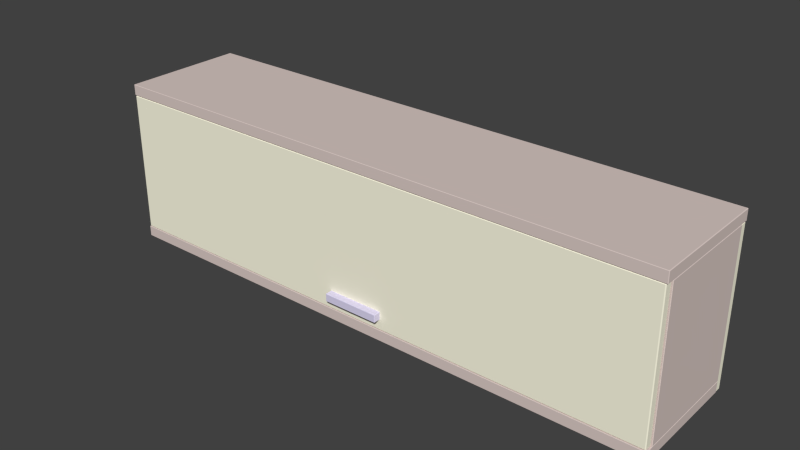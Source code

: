 # Source: ShelfTopLong.blend  (saved by Blender 2.77.0; exported with 4.5.12 LTS)
import bpy
from mathutils import Matrix  # noqa: F401  (used for matrix-valued properties, if any)

bpy.ops.wm.read_factory_settings(use_empty=True)
scene = bpy.context.scene
scene.name = 'Scene'

# ---- collections
col_collection_1 = bpy.data.collections.new('Collection 1'); scene.collection.children.link(col_collection_1)

# ---- materials (node trees are filled in below, after node groups)
mat_st_wood = bpy.data.materials.new('st wood')
mat_st_wood.alpha_threshold = 0.0
mat_st_wood.use_transparent_shadow = False
mat_st_wood.diffuse_color = (0.7098, 0.5961, 0.5608, 1.0)
mat_st_wood.specular_color = (0.898, 0.898, 0.898)
mat_st_wood.roughness = 0.5
mat_st_wood.line_color = (0.0, 0.0, 0.0, 1.0)
mat_w_white = bpy.data.materials.new('w white')
mat_w_white.alpha_threshold = 0.0
mat_w_white.use_transparent_shadow = False
mat_w_white.diffuse_color = (0.9804, 0.9529, 0.7686, 1.0)
mat_w_white.specular_color = (0.898, 0.898, 0.898)
mat_w_white.roughness = 0.5
mat_w_white.line_color = (0.0, 0.0, 0.0, 1.0)
mat_standart_metal = bpy.data.materials.new('standart metal')
mat_standart_metal.alpha_threshold = 0.0
mat_standart_metal.use_transparent_shadow = False
mat_standart_metal.diffuse_color = (0.7373, 0.6941, 0.9098, 1.0)
mat_standart_metal.specular_color = (0.898, 0.898, 0.898)
mat_standart_metal.roughness = 0.5
mat_standart_metal.line_color = (0.0, 0.0, 0.0, 1.0)

# ---- material node trees

# ---- world
world_world = bpy.data.worlds.new('World'); scene.world = world_world
world_world.color = (0.05088, 0.05088, 0.05088)
world_world.use_sun_shadow = False
world_world.sun_shadow_jitter_overblur = 0.0
world_world.cycles.sampling_method = 'NONE'
world_world.cycles.sample_map_resolution = 256

# ---- meshes
me_box130 = bpy.data.meshes.new('Box130')
me_box130.from_pydata([(-155.0, -183.7, -7.0), (155.0, -182.7, -8.0), (-156.0, 182.7, -7.0), (155.0, 182.7, -8.0), (-155.0, -183.7, 7.0), (156.0, -182.7, 7.0), (-156.0, 182.7, 7.0), (155.0, 183.7, 7.0), (-156.0, -182.7, -7.0), (-155.0, -182.7, -8.0), (156.0, -182.7, -7.0), (155.0, -183.7, -7.0), (-155.0, 183.7, -7.0), (-155.0, 182.7, -8.0), (155.0, 183.7, -7.0), (156.0, 182.7, -7.0), (-155.0, -182.7, 8.0), (-156.0, -182.7, 7.0), (155.0, -182.7, 8.0), (155.0, -183.7, 7.0), (-155.0, 182.7, 8.0), (-155.0, 183.7, 7.0), (155.0, 182.7, 8.0), (156.0, 182.7, 7.0), (-155.0, -183.7, -7.0), (-155.0, -182.7, -8.0), (155.0, -182.7, -8.0), (155.0, -183.7, -7.0), (-155.0, 183.7, -7.0), (-155.0, 182.7, -8.0), (155.0, 182.7, -8.0), (155.0, 183.7, -7.0), (-155.0, -183.7, 7.0), (-155.0, -182.7, 8.0), (155.0, -182.7, 8.0), (155.0, -183.7, 7.0), (-155.0, 182.7, 8.0), (-155.0, 183.7, 7.0), (155.0, 183.7, 7.0), (155.0, 182.7, 8.0), (-155.0, 182.7, -8.0), (-155.0, 182.7, -8.0), (-155.0, -182.7, -8.0), (-155.0, 183.7, -7.0), (155.0, 183.7, -7.0), (-155.0, 183.7, -7.0), (155.0, -182.7, -8.0), (155.0, -182.7, -8.0), (155.0, 182.7, -8.0), (155.0, -183.7, -7.0), (-155.0, -183.7, -7.0), (155.0, -183.7, -7.0), (-155.0, -183.7, 7.0), (155.0, -183.7, 7.0), (-155.0, -183.7, 7.0), (155.0, 182.7, 8.0), (155.0, 182.7, 8.0), (155.0, -182.7, 8.0), (155.0, 183.7, 7.0), (-155.0, 183.7, 7.0), (155.0, 183.7, 7.0), (-155.0, -182.7, 8.0), (-155.0, -182.7, 8.0), (-155.0, 182.7, 8.0), (155.0, -183.7, 7.0), (155.0, -183.7, 7.0), (155.0, -183.7, -7.0), (-155.0, -183.7, -7.0), (-155.0, -183.7, -7.0), (-155.0, -183.7, 7.0), (155.0, 183.7, -7.0), (155.0, 183.7, 7.0), (155.0, 183.7, -7.0), (-155.0, 183.7, 7.0), (-155.0, 183.7, 7.0), (-155.0, 183.7, -7.0)], [], [(13, 3, 1), (1, 9, 13), (18, 22, 20), (20, 16, 18), (11, 19, 4), (4, 0, 11), (15, 23, 5), (5, 10, 15), (12, 21, 7), (7, 14, 12), (8, 17, 6), (6, 2, 8), (24, 8, 25), (26, 10, 27), (2, 28, 29), (30, 31, 15), (32, 33, 17), (5, 34, 35), (6, 36, 37), (38, 39, 23), (8, 2, 40), (41, 42, 8), (43, 44, 3), (3, 13, 45), (15, 10, 46), (47, 48, 15), (49, 50, 9), (9, 1, 51), (52, 53, 18), (18, 16, 54), (5, 23, 55), (56, 57, 5), (58, 59, 20), (20, 22, 60), (6, 17, 61), (62, 63, 6), (10, 5, 64), (65, 66, 10), (17, 8, 67), (68, 69, 17), (70, 71, 23), (23, 15, 72), (2, 6, 73), (74, 75, 2)])
_uv = me_box130.uv_layers.new(name='UVMap')
_uv.uv.foreach_set('vector', [0.3762, 1.983, -2.575, 1.983, -2.575, -0.7326, -2.575, -0.7326, 0.3762, -0.7326, 0.3762, 1.983, 3.575, -0.7333, 3.575, 1.982, 0.6238, 1.982, 0.6238, 1.982, 0.6238, -0.7333, 3.575, -0.7333, 3.575, -5.285, 3.575, -5.156, 0.6238, -5.156, 0.6238, -5.156, 0.6238, -5.285, 3.575, -5.285, 1.983, -5.277, 1.982, -5.147, -0.7333, -5.156, -0.7333, -5.156, -0.7327, -5.285, 1.983, -5.277, 0.3762, -5.277, 0.3762, -5.147, -2.575, -5.147, -2.575, -5.147, -2.575, -5.277, 0.3762, -5.277, 1.733, -5.285, 1.733, -5.156, -0.982, -5.147, -0.982, -5.147, -0.9827, -5.277, 1.733, -5.285, 1.74, -5.285, 1.733, -5.285, 1.733, -5.295, -0.7326, -5.295, -0.7327, -5.285, -0.7401, -5.285, -0.9827, -5.277, -0.9901, -5.277, -0.9827, -5.286, 1.983, -5.286, 1.99, -5.277, 1.983, -5.277, 1.741, -5.156, 1.733, -5.147, 1.733, -5.156, -0.7333, -5.156, -0.7333, -5.147, -0.7407, -5.156, -0.982, -5.147, -0.982, -5.138, -0.9894, -5.147, 1.989, -5.147, 1.982, -5.138, 1.982, -5.147, 1.733, -5.285, -0.9827, -5.277, -0.9827, -5.286, -0.9827, -5.286, 1.733, -5.295, 1.733, -5.285, 0.3762, 1.99, -2.575, 1.99, -2.575, 1.983, -2.575, 1.983, 0.3762, 1.983, 0.3762, 1.99, 1.983, -5.277, -0.7327, -5.285, -0.7326, -5.295, -0.7326, -5.295, 1.983, -5.286, 1.983, -5.277, -2.575, -0.7401, 0.3762, -0.7401, 0.3762, -0.7326, 0.3762, -0.7326, -2.575, -0.7326, -2.575, -0.7401, 0.6238, -0.7407, 3.575, -0.7407, 3.575, -0.7333, 3.575, -0.7333, 0.6238, -0.7333, 0.6238, -0.7407, -0.7333, -5.156, 1.982, -5.147, 1.982, -5.138, 1.982, -5.138, -0.7333, -5.147, -0.7333, -5.156, 3.575, 1.989, 0.6238, 1.989, 0.6238, 1.982, 0.6238, 1.982, 3.575, 1.982, 3.575, 1.989, -0.982, -5.147, 1.733, -5.156, 1.733, -5.147, 1.733, -5.147, -0.982, -5.138, -0.982, -5.147, -0.7327, -5.285, -0.7333, -5.156, -0.7407, -5.156, -0.7407, -5.156, -0.7401, -5.285, -0.7327, -5.285, 1.733, -5.156, 1.733, -5.285, 1.74, -5.285, 1.74, -5.285, 1.741, -5.156, 1.733, -5.156, 1.99, -5.277, 1.989, -5.147, 1.982, -5.147, 1.982, -5.147, 1.983, -5.277, 1.99, -5.277, -0.9827, -5.277, -0.982, -5.147, -0.9894, -5.147, -0.9894, -5.147, -0.9901, -5.277, -0.9827, -5.277])
me_box130.materials.append(mat_st_wood)
me_box130.use_remesh_preserve_volume = False
me_box130.use_remesh_preserve_attributes = False
me_box130.use_mirror_vertex_groups = False
me_box130.update()
me_box129 = bpy.data.meshes.new('Box129')
me_box129.from_pydata([(-155.0, -183.7, -7.0), (155.0, -182.7, -8.0), (-156.0, 182.7, -7.0), (155.0, 182.7, -8.0), (-155.0, -183.7, 7.0), (156.0, -182.7, 7.0), (-156.0, 182.7, 7.0), (155.0, 183.7, 7.0), (-156.0, -182.7, -7.0), (-155.0, -182.7, -8.0), (156.0, -182.7, -7.0), (155.0, -183.7, -7.0), (-155.0, 183.7, -7.0), (-155.0, 182.7, -8.0), (155.0, 183.7, -7.0), (156.0, 182.7, -7.0), (-155.0, -182.7, 8.0), (-156.0, -182.7, 7.0), (155.0, -182.7, 8.0), (155.0, -183.7, 7.0), (-155.0, 182.7, 8.0), (-155.0, 183.7, 7.0), (155.0, 182.7, 8.0), (156.0, 182.7, 7.0), (-155.0, -183.7, -7.0), (-155.0, -182.7, -8.0), (155.0, -182.7, -8.0), (155.0, -183.7, -7.0), (-155.0, 183.7, -7.0), (-155.0, 182.7, -8.0), (155.0, 182.7, -8.0), (155.0, 183.7, -7.0), (-155.0, -183.7, 7.0), (-155.0, -182.7, 8.0), (155.0, -182.7, 8.0), (155.0, -183.7, 7.0), (-155.0, 182.7, 8.0), (-155.0, 183.7, 7.0), (155.0, 183.7, 7.0), (155.0, 182.7, 8.0), (-155.0, 182.7, -8.0), (-155.0, 182.7, -8.0), (-155.0, -182.7, -8.0), (-155.0, 183.7, -7.0), (155.0, 183.7, -7.0), (-155.0, 183.7, -7.0), (155.0, -182.7, -8.0), (155.0, -182.7, -8.0), (155.0, 182.7, -8.0), (155.0, -183.7, -7.0), (-155.0, -183.7, -7.0), (155.0, -183.7, -7.0), (-155.0, -183.7, 7.0), (155.0, -183.7, 7.0), (-155.0, -183.7, 7.0), (155.0, 182.7, 8.0), (155.0, 182.7, 8.0), (155.0, -182.7, 8.0), (155.0, 183.7, 7.0), (-155.0, 183.7, 7.0), (155.0, 183.7, 7.0), (-155.0, -182.7, 8.0), (-155.0, -182.7, 8.0), (-155.0, 182.7, 8.0), (155.0, -183.7, 7.0), (155.0, -183.7, 7.0), (155.0, -183.7, -7.0), (-155.0, -183.7, -7.0), (-155.0, -183.7, -7.0), (-155.0, -183.7, 7.0), (155.0, 183.7, -7.0), (155.0, 183.7, 7.0), (155.0, 183.7, -7.0), (-155.0, 183.7, 7.0), (-155.0, 183.7, 7.0), (-155.0, 183.7, -7.0)], [], [(13, 3, 1), (1, 9, 13), (18, 22, 20), (20, 16, 18), (11, 19, 4), (4, 0, 11), (15, 23, 5), (5, 10, 15), (12, 21, 7), (7, 14, 12), (8, 17, 6), (6, 2, 8), (24, 8, 25), (26, 10, 27), (2, 28, 29), (30, 31, 15), (32, 33, 17), (5, 34, 35), (6, 36, 37), (38, 39, 23), (8, 2, 40), (41, 42, 8), (43, 44, 3), (3, 13, 45), (15, 10, 46), (47, 48, 15), (49, 50, 9), (9, 1, 51), (52, 53, 18), (18, 16, 54), (5, 23, 55), (56, 57, 5), (58, 59, 20), (20, 22, 60), (6, 17, 61), (62, 63, 6), (10, 5, 64), (65, 66, 10), (17, 8, 67), (68, 69, 17), (70, 71, 23), (23, 15, 72), (2, 6, 73), (74, 75, 2)])
_uv = me_box129.uv_layers.new(name='UVMap')
_uv.uv.foreach_set('vector', [0.3762, 1.927, -2.575, 1.927, -2.575, -0.7885, -2.575, -0.7885, 0.3762, -0.7885, 0.3762, 1.927, 3.575, -0.7892, 3.575, 1.926, 0.6238, 1.926, 0.6238, 1.926, 0.6238, -0.7892, 3.575, -0.7892, 3.575, 6.148, 3.575, 6.277, 0.6238, 6.277, 0.6238, 6.277, 0.6238, 6.148, 3.575, 6.148, 1.927, 6.157, 1.926, 6.286, -0.7892, 6.277, -0.7892, 6.277, -0.7886, 6.148, 1.927, 6.157, 0.3762, 6.157, 0.3762, 6.286, -2.575, 6.286, -2.575, 6.286, -2.575, 6.157, 0.3762, 6.157, 1.789, 6.148, 1.789, 6.277, -0.9261, 6.286, -0.9261, 6.286, -0.9267, 6.157, 1.789, 6.148, 1.796, 6.148, 1.789, 6.148, 1.789, 6.139, -0.7885, 6.139, -0.7886, 6.148, -0.796, 6.148, -0.9267, 6.157, -0.9342, 6.157, -0.9268, 6.147, 1.927, 6.147, 1.934, 6.157, 1.927, 6.157, 1.797, 6.277, 1.789, 6.287, 1.789, 6.277, -0.7892, 6.277, -0.7892, 6.287, -0.7966, 6.277, -0.9261, 6.286, -0.9261, 6.295, -0.9335, 6.286, 1.934, 6.286, 1.926, 6.295, 1.926, 6.286, 1.789, 6.148, -0.9267, 6.157, -0.9268, 6.147, -0.9268, 6.147, 1.789, 6.139, 1.789, 6.148, 0.3762, 1.934, -2.575, 1.934, -2.575, 1.927, -2.575, 1.927, 0.3762, 1.927, 0.3762, 1.934, 1.927, 6.157, -0.7886, 6.148, -0.7885, 6.139, -0.7885, 6.139, 1.927, 6.147, 1.927, 6.157, -2.575, -0.796, 0.3762, -0.796, 0.3762, -0.7885, 0.3762, -0.7885, -2.575, -0.7885, -2.575, -0.796, 0.6238, -0.7966, 3.575, -0.7966, 3.575, -0.7892, 3.575, -0.7892, 0.6238, -0.7892, 0.6238, -0.7966, -0.7892, 6.277, 1.926, 6.286, 1.926, 6.295, 1.926, 6.295, -0.7892, 6.287, -0.7892, 6.277, 3.575, 1.934, 0.6238, 1.934, 0.6238, 1.926, 0.6238, 1.926, 3.575, 1.926, 3.575, 1.934, -0.9261, 6.286, 1.789, 6.277, 1.789, 6.287, 1.789, 6.287, -0.9261, 6.295, -0.9261, 6.286, -0.7886, 6.148, -0.7892, 6.277, -0.7966, 6.277, -0.7966, 6.277, -0.796, 6.148, -0.7886, 6.148, 1.789, 6.277, 1.789, 6.148, 1.796, 6.148, 1.796, 6.148, 1.797, 6.277, 1.789, 6.277, 1.934, 6.157, 1.934, 6.286, 1.926, 6.286, 1.926, 6.286, 1.927, 6.157, 1.934, 6.157, -0.9267, 6.157, -0.9261, 6.286, -0.9335, 6.286, -0.9335, 6.286, -0.9342, 6.157, -0.9267, 6.157])
me_box129.materials.append(mat_st_wood)
me_box129.use_remesh_preserve_volume = False
me_box129.use_remesh_preserve_attributes = False
me_box129.use_mirror_vertex_groups = False
me_box129.update()
me_box127 = bpy.data.meshes.new('Box127')
me_box127.from_pydata([(-312.0, -8.0, -323.0), (312.0, -7.0, -324.0), (-313.0, 7.0, -323.0), (312.0, 7.0, -324.0), (-312.0, -8.0, 323.0), (313.0, -7.0, 323.0), (-313.0, 7.0, 323.0), (312.0, 8.0, 323.0), (-313.0, -7.0, -323.0), (-312.0, -7.0, -324.0), (313.0, -7.0, -323.0), (312.0, -8.0, -323.0), (-312.0, 8.0, -323.0), (-312.0, 7.0, -324.0), (312.0, 8.0, -323.0), (313.0, 7.0, -323.0), (-312.0, -7.0, 324.0), (-313.0, -7.0, 323.0), (312.0, -7.0, 324.0), (312.0, -8.0, 323.0), (-312.0, 7.0, 324.0), (-312.0, 8.0, 323.0), (312.0, 7.0, 324.0), (313.0, 7.0, 323.0), (-313.0, -7.0, -323.0), (-312.0, -7.0, -324.0), (312.0, -7.0, -324.0), (313.0, -7.0, -323.0), (-313.0, 7.0, -323.0), (-312.0, 7.0, -324.0), (312.0, 7.0, -324.0), (313.0, 7.0, -323.0), (-312.0, -7.0, 324.0), (-313.0, -7.0, 323.0), (313.0, -7.0, 323.0), (312.0, -7.0, 324.0), (-313.0, 7.0, 323.0), (-312.0, 7.0, 324.0), (312.0, 7.0, 324.0), (313.0, 7.0, 323.0), (-313.0, -7.0, -323.0), (-313.0, 7.0, -323.0), (-313.0, 7.0, -323.0), (-312.0, 7.0, -324.0), (312.0, 7.0, -324.0), (-312.0, 7.0, -324.0), (313.0, 7.0, -323.0), (313.0, -7.0, -323.0), (313.0, -7.0, -323.0), (312.0, -7.0, -324.0), (-312.0, -7.0, -324.0), (312.0, -7.0, -324.0), (-312.0, -7.0, 324.0), (312.0, -7.0, 324.0), (-312.0, -7.0, 324.0), (313.0, -7.0, 323.0), (313.0, 7.0, 323.0), (313.0, 7.0, 323.0), (312.0, 7.0, 324.0), (-312.0, 7.0, 324.0), (312.0, 7.0, 324.0), (-313.0, 7.0, 323.0), (-313.0, -7.0, 323.0), (-313.0, -7.0, 323.0), (313.0, -7.0, -323.0), (313.0, -7.0, 323.0), (313.0, -7.0, 323.0), (-313.0, -7.0, 323.0), (-313.0, -7.0, -323.0), (-313.0, -7.0, -323.0), (313.0, 7.0, -323.0), (313.0, 7.0, 323.0), (313.0, 7.0, -323.0), (-313.0, 7.0, -323.0), (-313.0, 7.0, 323.0), (-313.0, 7.0, 323.0)], [], [(3, 1, 9), (9, 13, 3), (22, 20, 16), (16, 18, 22), (0, 19, 4), (0, 11, 19), (23, 5, 10), (10, 15, 23), (21, 7, 14), (14, 12, 21), (17, 6, 2), (2, 8, 17), (0, 24, 25), (26, 27, 11), (28, 12, 29), (30, 14, 31), (4, 32, 33), (34, 35, 19), (36, 37, 21), (7, 38, 39), (9, 40, 41), (42, 13, 9), (43, 12, 14), (14, 44, 45), (3, 46, 47), (48, 1, 3), (0, 49, 11), (0, 50, 51), (52, 4, 19), (19, 53, 54), (18, 55, 56), (57, 22, 18), (58, 7, 21), (21, 59, 60), (20, 61, 62), (63, 16, 20), (11, 64, 65), (66, 19, 11), (4, 67, 68), (69, 0, 4), (70, 14, 7), (7, 71, 72), (12, 73, 74), (75, 21, 12)])
_uv = me_box127.uv_layers.new(name='UVMap')
_uv.uv.foreach_set('vector', [-1.133, 0.5145, -0.9731, 0.514, -0.9449, 6.286, -0.9449, 6.286, -1.105, 6.287, -1.133, 0.5145, 2.133, 0.5145, 2.105, 6.287, 1.945, 6.286, 1.945, 6.286, 1.973, 0.514, 2.133, 0.5145, -2.575, 6.286, 3.575, 0.514, 3.575, 6.286, -2.575, 6.286, -2.575, 0.514, 3.575, 0.514, -2.575, 2.133, -2.575, 1.973, 3.575, 1.973, 3.575, 1.973, 3.575, 2.133, -2.575, 2.133, -2.575, 6.287, -2.575, 0.5145, 3.575, 0.5145, 3.575, 0.5145, 3.575, 6.287, -2.575, 6.287, 3.575, 1.945, 3.575, 2.105, -2.575, 2.105, -2.575, 2.105, -2.575, 1.945, 3.575, 1.945, -2.575, 6.286, -2.575, 6.295, -2.584, 6.286, -2.584, 0.514, -2.575, 0.5047, -2.575, 0.514, 3.575, 6.296, 3.575, 6.287, 3.584, 6.287, 3.584, 0.5145, 3.575, 0.5145, 3.575, 0.5053, 3.575, 6.286, 3.584, 6.286, 3.575, 6.295, 3.575, 0.5047, 3.584, 0.514, 3.575, 0.514, -2.575, 6.296, -2.584, 6.287, -2.575, 6.287, -2.575, 0.5145, -2.584, 0.5145, -2.575, 0.5053, -0.9449, 6.286, -0.9448, 6.295, -1.105, 6.296, -1.105, 6.296, -1.105, 6.287, -0.9449, 6.286, 3.584, 6.287, 3.575, 6.287, 3.575, 0.5145, 3.575, 0.5145, 3.584, 0.5145, 3.584, 6.287, -1.133, 0.5145, -1.133, 0.5053, -0.9731, 0.5047, -0.9731, 0.5047, -0.9731, 0.514, -1.133, 0.5145, -2.575, 6.286, -2.584, 0.514, -2.575, 0.514, -2.575, 6.286, -2.584, 6.286, -2.584, 0.514, 3.584, 6.286, 3.575, 6.286, 3.575, 0.514, 3.575, 0.514, 3.584, 0.514, 3.584, 6.286, 1.973, 0.514, 1.973, 0.5047, 2.133, 0.5053, 2.133, 0.5053, 2.133, 0.5145, 1.973, 0.514, -2.584, 0.5145, -2.575, 0.5145, -2.575, 6.287, -2.575, 6.287, -2.584, 6.287, -2.584, 0.5145, 2.105, 6.287, 2.105, 6.296, 1.945, 6.295, 1.945, 6.295, 1.945, 6.286, 2.105, 6.287, -2.575, 0.514, -2.575, 0.5047, 3.575, 0.5047, 3.575, 0.5047, 3.575, 0.514, -2.575, 0.514, 3.575, 6.286, 3.575, 6.295, -2.575, 6.295, -2.575, 6.295, -2.575, 6.286, 3.575, 6.286, 3.575, 0.5053, 3.575, 0.5145, -2.575, 0.5145, -2.575, 0.5145, -2.575, 0.5053, 3.575, 0.5053, 3.575, 6.287, 3.575, 6.296, -2.575, 6.296, -2.575, 6.296, -2.575, 6.287, 3.575, 6.287])
me_box127.materials.append(mat_w_white)
me_box127.use_remesh_preserve_volume = False
me_box127.use_remesh_preserve_attributes = False
me_box127.use_mirror_vertex_groups = False
me_box127.update()
me_box121 = bpy.data.meshes.new('Box121')
me_box121.from_pydata([(-154.0, -312.5, -7.0), (154.0, -311.5, -8.0), (-155.0, 311.5, -7.0), (154.0, 311.5, -8.0), (-154.0, -312.5, 7.0), (155.0, -311.5, 7.0), (-155.0, 311.5, 7.0), (154.0, 312.5, 7.0), (-155.0, -311.5, -7.0), (-154.0, -311.5, -8.0), (155.0, -311.5, -7.0), (154.0, -312.5, -7.0), (-154.0, 312.5, -7.0), (-154.0, 311.5, -8.0), (154.0, 312.5, -7.0), (155.0, 311.5, -7.0), (-154.0, -311.5, 8.0), (-155.0, -311.5, 7.0), (154.0, -311.5, 8.0), (154.0, -312.5, 7.0), (-154.0, 311.5, 8.0), (-154.0, 312.5, 7.0), (154.0, 311.5, 8.0), (155.0, 311.5, 7.0), (-154.0, -312.5, -7.0), (-155.0, -311.5, -7.0), (155.0, -311.5, -7.0), (154.0, -312.5, -7.0), (-155.0, 311.5, -7.0), (-154.0, 312.5, -7.0), (154.0, 312.5, -7.0), (155.0, 311.5, -7.0), (-154.0, -312.5, 7.0), (-155.0, -311.5, 7.0), (155.0, -311.5, 7.0), (154.0, -312.5, 7.0), (-155.0, 311.5, 7.0), (-154.0, 312.5, 7.0), (154.0, 312.5, 7.0), (155.0, 311.5, 7.0), (-155.0, -311.5, -7.0), (-155.0, 311.5, -7.0), (-155.0, -311.5, -7.0), (-154.0, 312.5, -7.0), (154.0, 312.5, -7.0), (-154.0, 312.5, -7.0), (155.0, 311.5, -7.0), (155.0, -311.5, -7.0), (155.0, 311.5, -7.0), (154.0, -312.5, -7.0), (-154.0, -312.5, -7.0), (154.0, -312.5, -7.0), (-154.0, -312.5, 7.0), (154.0, -312.5, 7.0), (-154.0, -312.5, 7.0), (155.0, -311.5, 7.0), (155.0, 311.5, 7.0), (155.0, -311.5, 7.0), (154.0, 312.5, 7.0), (-154.0, 312.5, 7.0), (154.0, 312.5, 7.0), (-155.0, 311.5, 7.0), (-155.0, -311.5, 7.0), (-155.0, 311.5, 7.0), (154.0, -312.5, 7.0), (154.0, -312.5, 7.0), (154.0, -312.5, -7.0), (-154.0, -312.5, -7.0), (-154.0, -312.5, -7.0), (-154.0, -312.5, 7.0), (154.0, 312.5, -7.0), (154.0, 312.5, 7.0), (154.0, 312.5, -7.0), (-154.0, 312.5, 7.0), (-154.0, 312.5, 7.0), (-154.0, 312.5, -7.0)], [], [(13, 3, 1), (1, 9, 13), (18, 22, 20), (20, 16, 18), (11, 19, 4), (4, 0, 11), (15, 23, 5), (5, 10, 15), (12, 21, 7), (7, 14, 12), (8, 17, 6), (6, 2, 8), (24, 25, 9), (1, 26, 27), (28, 29, 13), (3, 30, 31), (32, 16, 33), (34, 18, 35), (36, 20, 37), (38, 22, 39), (40, 41, 13), (13, 9, 42), (43, 44, 3), (3, 13, 45), (46, 47, 1), (1, 3, 48), (49, 50, 9), (9, 1, 51), (52, 53, 18), (18, 16, 54), (55, 56, 22), (22, 18, 57), (58, 59, 20), (20, 22, 60), (61, 62, 16), (16, 20, 63), (10, 5, 64), (65, 66, 10), (17, 8, 67), (68, 69, 17), (70, 71, 23), (23, 15, 72), (2, 6, 73), (74, 75, 2)])
_uv = me_box121.uv_layers.new(name='UVMap')
_uv.uv.foreach_set('vector', [0.3661, 6.277, -2.566, 6.277, -2.566, 0.5138, -2.566, 0.5138, 0.3661, 0.5138, 0.3661, 6.277, 3.566, 0.5132, 3.566, 6.277, 0.6339, 6.277, 0.6339, 6.277, 0.6339, 0.5132, 3.566, 0.5132, -2.566, -0.7979, -2.566, -0.9578, 0.3661, -0.9578, 0.3661, -0.9578, 0.3661, -0.7979, -2.566, -0.7979, -0.8261, 6.277, -0.986, 6.277, -0.9579, 0.5133, -0.9579, 0.5133, -0.7979, 0.5138, -0.8261, 6.277, 0.6339, -0.8262, 0.6339, -0.9861, 3.566, -0.9861, 3.566, -0.9861, 3.566, -0.8262, 0.6339, -0.8262, 1.798, 0.5138, 1.958, 0.5133, 1.986, 6.277, 1.986, 6.277, 1.826, 6.277, 1.798, 0.5138, 0.3661, 0.5045, 0.3756, 0.5138, 0.3661, 0.5138, -2.566, 0.5138, -2.575, 0.5138, -2.566, 0.5045, 0.3756, 6.277, 0.3661, 6.287, 0.3661, 6.277, -2.566, 6.277, -2.566, 6.287, -2.575, 6.277, 0.6339, 0.504, 0.6339, 0.5132, 0.6244, 0.5133, 3.575, 0.5133, 3.566, 0.5132, 3.566, 0.504, 0.6244, 6.277, 0.6339, 6.277, 0.6339, 6.286, 3.566, 6.286, 3.566, 6.277, 3.575, 6.277, 0.3756, 0.5138, 0.3756, 6.277, 0.3661, 6.277, 0.3661, 6.277, 0.3661, 0.5138, 0.3756, 0.5138, 0.3661, 6.287, -2.566, 6.287, -2.566, 6.277, -2.566, 6.277, 0.3661, 6.277, 0.3661, 6.287, -2.575, 6.277, -2.575, 0.5138, -2.566, 0.5138, -2.566, 0.5138, -2.566, 6.277, -2.575, 6.277, -2.566, 0.5045, 0.3661, 0.5045, 0.3661, 0.5138, 0.3661, 0.5138, -2.566, 0.5138, -2.566, 0.5045, 0.6339, 0.504, 3.566, 0.504, 3.566, 0.5132, 3.566, 0.5132, 0.6339, 0.5132, 0.6339, 0.504, 3.575, 0.5133, 3.575, 6.277, 3.566, 6.277, 3.566, 6.277, 3.566, 0.5132, 3.575, 0.5133, 3.566, 6.286, 0.6339, 6.286, 0.6339, 6.277, 0.6339, 6.277, 3.566, 6.277, 3.566, 6.286, 0.6244, 6.277, 0.6244, 0.5133, 0.6339, 0.5132, 0.6339, 0.5132, 0.6339, 6.277, 0.6244, 6.277, -0.7979, 0.5138, -0.9579, 0.5133, -0.9578, 0.504, -0.9578, 0.504, -0.7979, 0.5045, -0.7979, 0.5138, 1.958, 0.5133, 1.798, 0.5138, 1.798, 0.5045, 1.798, 0.5045, 1.958, 0.504, 1.958, 0.5133, -0.8262, 6.287, -0.9861, 6.286, -0.986, 6.277, -0.986, 6.277, -0.8261, 6.277, -0.8262, 6.287, 1.826, 6.277, 1.986, 6.277, 1.986, 6.286, 1.986, 6.286, 1.826, 6.287, 1.826, 6.277])
me_box121.materials.append(mat_w_white)
me_box121.use_remesh_preserve_volume = False
me_box121.use_remesh_preserve_attributes = False
me_box121.use_mirror_vertex_groups = False
me_box121.update()
me_box120 = bpy.data.meshes.new('Box120')
me_box120.from_pydata([(7.819, -62.5, -8.0), (8.819, 61.5, -8.0), (8.819, -61.5, 7.0), (7.819, 62.5, 7.0), (-1.097, -50.13, -8.0), (-1.097, 50.13, -8.0), (8.819, 50.13, -8.0), (8.819, -50.13, -8.0), (8.819, -50.13, 7.0), (7.819, 50.13, 8.0), (-1.097, -50.13, 4.044), (-1.097, 50.13, 4.044), (-8.819, -50.13, -8.0), (-7.819, -62.5, -8.0), (-7.819, -61.5, 8.0), (-7.819, -50.13, 8.0), (-7.819, 50.13, 8.0), (-7.819, 62.5, 7.0), (-7.819, 62.5, -8.0), (-8.819, 50.13, -8.0), (-8.819, 50.13, 4.044), (-8.819, -50.13, 4.044), (8.819, -61.5, -8.0), (7.819, 62.5, -8.0), (7.819, -61.5, 8.0), (7.819, -62.5, 7.0), (7.819, 61.5, 8.0), (8.819, 61.5, 7.0), (7.819, -50.13, 8.0), (8.819, 50.13, 7.0), (-8.819, -61.5, -8.0), (-8.819, -61.5, 7.0), (-7.819, -62.5, 7.0), (-8.819, -50.13, 7.0), (-8.819, 50.13, 7.0), (-8.819, 61.5, 7.0), (-7.819, 61.5, 8.0), (-8.819, 61.5, -8.0), (8.819, 50.13, -8.0), (8.819, -50.13, -8.0), (8.819, 50.13, -8.0), (-1.097, -50.13, -8.0), (-1.097, 50.13, -8.0), (-1.097, -50.13, -8.0), (8.819, 50.13, -8.0), (8.819, -50.13, -8.0), (8.819, -50.13, -8.0), (8.819, -61.5, -8.0), (-8.819, -61.5, -8.0), (-8.819, -61.5, -8.0), (-8.819, -61.5, -8.0), (-8.819, -50.13, -8.0), (-7.819, -62.5, -8.0), (-7.819, -62.5, -8.0), (7.819, -62.5, -8.0), (-8.819, 50.13, -8.0), (-8.819, 61.5, -8.0), (-7.819, 62.5, -8.0), (-8.819, 50.13, -8.0), (-7.819, 62.5, -8.0), (-7.819, 62.5, -8.0), (8.819, 61.5, -8.0), (-7.819, 62.5, -8.0), (7.819, 62.5, -8.0), (8.819, 61.5, -8.0), (-7.819, 62.5, -8.0), (-1.097, 50.13, -8.0), (-1.097, 50.13, 4.044), (-8.819, 50.13, 4.044), (-8.819, 50.13, 4.044), (-8.819, 50.13, -8.0), (-1.097, 50.13, -8.0), (-1.097, 50.13, 4.044), (-1.097, -50.13, 4.044), (-8.819, -50.13, 4.044), (-8.819, -50.13, 4.044), (-8.819, 50.13, 4.044), (-1.097, 50.13, 4.044), (-1.097, -50.13, 4.044), (-1.097, -50.13, -8.0), (-8.819, -50.13, -8.0), (-8.819, -50.13, -8.0), (-8.819, -50.13, 4.044), (-1.097, -50.13, 4.044), (8.819, -61.5, 7.0), (7.819, -62.5, 7.0), (7.819, 62.5, 7.0), (8.819, 61.5, 7.0), (-8.819, -61.5, 7.0), (-7.819, -62.5, 7.0), (-7.819, 62.5, 7.0), (-8.819, 61.5, 7.0), (-7.819, -62.5, 7.0), (7.819, -62.5, 7.0), (7.819, -62.5, 7.0), (8.819, -61.5, 7.0), (8.819, -50.13, 7.0), (8.819, -50.13, 7.0), (7.819, 62.5, 7.0), (-7.819, 62.5, 7.0), (-7.819, 62.5, 7.0), (7.819, -62.5, -8.0), (7.819, -62.5, 7.0), (7.819, -62.5, -8.0), (7.819, 62.5, -8.0), (7.819, 62.5, 7.0), (7.819, 62.5, 7.0), (8.819, -50.13, 7.0), (8.819, 50.13, 7.0), (8.819, 50.13, 7.0), (8.819, 50.13, 7.0), (8.819, 61.5, 7.0), (8.819, 61.5, 7.0), (-7.819, -62.5, -8.0), (-7.819, -62.5, 7.0), (-7.819, -62.5, 7.0), (-8.819, -61.5, 7.0), (-8.819, -50.13, 7.0), (-8.819, -61.5, 7.0), (-8.819, -50.13, 7.0), (-8.819, 50.13, 7.0), (-8.819, -50.13, 7.0), (-8.819, 50.13, 7.0), (-8.819, 61.5, 7.0), (-8.819, 50.13, 7.0), (-7.819, 62.5, 7.0), (-7.819, 62.5, -8.0), (-7.819, 62.5, -8.0)], [], [(5, 6, 7), (7, 4, 5), (38, 29, 8), (8, 39, 40), (41, 10, 11), (11, 42, 43), (1, 27, 29), (29, 44, 1), (2, 22, 45), (46, 8, 2), (30, 31, 33), (30, 33, 21), (12, 30, 21), (35, 37, 19), (35, 19, 20), (34, 35, 20), (33, 34, 20), (20, 21, 33), (0, 7, 47), (0, 4, 7), (0, 13, 48), (4, 0, 49), (4, 50, 51), (25, 32, 52), (53, 54, 25), (28, 15, 14), (14, 24, 28), (9, 16, 15), (15, 28, 9), (26, 36, 16), (16, 9, 26), (23, 18, 17), (17, 3, 23), (55, 56, 57), (5, 58, 59), (6, 5, 60), (61, 6, 62), (63, 64, 65), (66, 67, 68), (69, 70, 71), (72, 73, 74), (75, 76, 77), (78, 79, 80), (81, 82, 83), (84, 24, 85), (86, 26, 87), (14, 88, 89), (90, 91, 36), (14, 92, 93), (94, 24, 14), (24, 95, 96), (97, 28, 24), (26, 98, 99), (100, 36, 26), (101, 22, 2), (2, 102, 103), (1, 104, 105), (106, 27, 1), (28, 107, 108), (109, 9, 28), (9, 110, 111), (112, 26, 9), (30, 113, 114), (115, 31, 30), (116, 14, 15), (15, 117, 118), (119, 15, 16), (16, 120, 121), (122, 16, 36), (36, 123, 124), (35, 125, 126), (127, 37, 35)])
_uv = me_box120.uv_layers.new(name='UVMap')
_uv.uv.foreach_set('vector', [0.09297, 3.859, -0.00142, 3.859, -0.00142, 2.931, -0.00142, 2.931, 0.09297, 2.931, 0.09297, 3.859, -0.9782, 3.859, -1.15, 3.858, -1.145, 2.931, -1.145, 2.931, -0.9736, 2.931, -0.9782, 3.859, 1.974, 2.931, 2.111, 2.931, 2.116, 3.858, 2.116, 3.858, 1.978, 3.859, 1.974, 2.931, -0.9787, 3.964, -1.15, 3.963, -1.15, 3.858, -1.15, 3.858, -0.9782, 3.859, -0.9787, 3.964, -1.144, 2.826, -0.9731, 2.826, -0.9736, 2.931, -0.9736, 2.931, -1.145, 2.931, -1.144, 2.826, 1.973, 2.826, 2.144, 2.826, 2.145, 2.931, 1.973, 2.826, 2.145, 2.931, 2.111, 2.931, 1.974, 2.931, 1.973, 2.826, 2.111, 2.931, 2.15, 3.963, 1.979, 3.964, 1.978, 3.859, 2.15, 3.963, 1.978, 3.859, 2.116, 3.858, 2.15, 3.858, 2.15, 3.963, 2.116, 3.858, 2.145, 2.931, 2.15, 3.858, 2.116, 3.858, 2.116, 3.858, 2.111, 2.931, 2.145, 2.931, 0.008099, 2.817, -0.00142, 2.931, -0.00142, 2.826, 0.008099, 2.817, 0.09297, 2.931, -0.00142, 2.931, 0.008099, 2.817, 0.157, 2.817, 0.1665, 2.826, 0.09297, 2.931, 0.008099, 2.817, 0.1665, 2.826, 0.09297, 2.931, 0.1665, 2.826, 0.1665, 2.931, 0.008099, -1.144, 0.157, -1.144, 0.157, -0.9731, 0.157, -0.9731, 0.008099, -0.9731, 0.008099, -1.144, 0.9919, 2.931, 0.843, 2.931, 0.843, 2.826, 0.843, 2.826, 0.9919, 2.826, 0.9919, 2.931, 0.9919, 3.858, 0.843, 3.858, 0.843, 2.931, 0.843, 2.931, 0.9919, 2.931, 0.9919, 3.858, 0.9919, 3.963, 0.843, 3.963, 0.843, 3.858, 0.843, 3.858, 0.9919, 3.858, 0.9919, 3.963, 0.9919, -0.9787, 0.843, -0.9787, 0.843, -1.15, 0.843, -1.15, 0.9919, -1.15, 0.9919, -0.9787, 0.1665, 3.859, 0.1665, 3.964, 0.157, 3.973, 0.09297, 3.859, 0.1665, 3.859, 0.157, 3.973, -0.00142, 3.859, 0.09297, 3.859, 0.157, 3.973, -0.00142, 3.964, -0.00142, 3.859, 0.157, 3.973, 0.008099, 3.973, -0.00142, 3.964, 0.157, 3.973, 0.09297, -0.9782, 0.09297, -1.116, 0.1665, -1.116, 0.1665, -1.116, 0.1665, -0.9782, 0.09297, -0.9782, 0.09297, 3.858, 0.09297, 2.931, 0.1665, 2.931, 0.1665, 2.931, 0.1665, 3.858, 0.09297, 3.858, 0.907, -1.111, 0.907, -0.9736, 0.8335, -0.9736, 0.8335, -0.9736, 0.8335, -1.111, 0.907, -1.111, 1.001, 2.826, 0.9919, 2.826, 0.9919, 2.816, 0.9919, 3.973, 0.9919, 3.963, 1.001, 3.963, 0.843, 2.826, 0.8335, 2.826, 0.843, 2.816, 0.843, 3.973, 0.8335, 3.963, 0.843, 3.963, 0.843, 2.826, 0.843, 2.816, 0.9919, 2.816, 0.9919, 2.816, 0.9919, 2.826, 0.843, 2.826, 0.9919, 2.826, 1.001, 2.826, 1.001, 2.931, 1.001, 2.931, 0.9919, 2.931, 0.9919, 2.826, 0.9919, 3.963, 0.9919, 3.973, 0.843, 3.973, 0.843, 3.973, 0.843, 3.963, 0.9919, 3.963, -0.9731, 2.817, -0.9731, 2.826, -1.144, 2.826, -1.144, 2.826, -1.144, 2.816, -0.9731, 2.817, -0.9787, 3.964, -0.9787, 3.973, -1.15, 3.973, -1.15, 3.973, -1.15, 3.963, -0.9787, 3.964, 0.9919, 2.931, 1.001, 2.931, 1.001, 3.858, 1.001, 3.858, 0.9919, 3.858, 0.9919, 2.931, 0.9919, 3.858, 1.001, 3.858, 1.001, 3.963, 1.001, 3.963, 0.9919, 3.963, 0.9919, 3.858, 1.973, 2.826, 1.973, 2.817, 2.144, 2.816, 2.144, 2.816, 2.144, 2.826, 1.973, 2.826, 0.8335, 2.826, 0.843, 2.826, 0.843, 2.931, 0.843, 2.931, 0.8335, 2.931, 0.8335, 2.826, 0.8335, 2.931, 0.843, 2.931, 0.843, 3.858, 0.843, 3.858, 0.8335, 3.858, 0.8335, 2.931, 0.8335, 3.858, 0.843, 3.858, 0.843, 3.963, 0.843, 3.963, 0.8335, 3.963, 0.8335, 3.858, 2.15, 3.963, 2.15, 3.973, 1.979, 3.973, 1.979, 3.973, 1.979, 3.964, 2.15, 3.963])
me_box120.materials.append(mat_standart_metal)
me_box120.use_remesh_preserve_volume = False
me_box120.use_remesh_preserve_attributes = False
me_box120.use_mirror_vertex_groups = False
me_box120.update()
me_box109 = bpy.data.meshes.new('Box109')
me_box109.from_pydata([(-624.6, -128.6, -11.0), (624.6, -127.9, -12.0), (-626.0, 127.9, -11.0), (624.6, 127.9, -12.0), (-624.6, -128.6, 11.0), (626.0, -127.9, 11.0), (-626.0, 127.9, 11.0), (624.6, 128.6, 11.0), (-626.0, -127.9, -11.0), (-624.6, -127.9, -12.0), (626.0, -127.9, -11.0), (624.6, -128.6, -11.0), (-624.6, 128.6, -11.0), (-624.6, 127.9, -12.0), (624.6, 128.6, -11.0), (626.0, 127.9, -11.0), (-624.6, -127.9, 12.0), (-626.0, -127.9, 11.0), (624.6, -127.9, 12.0), (624.6, -128.6, 11.0), (-624.6, 127.9, 12.0), (-624.6, 128.6, 11.0), (624.6, 127.9, 12.0), (626.0, 127.9, 11.0), (-626.0, -127.9, -11.0), (-624.6, -127.9, -12.0), (624.6, -127.9, -12.0), (626.0, -127.9, -11.0), (-626.0, 127.9, -11.0), (-624.6, 127.9, -12.0), (624.6, 127.9, -12.0), (626.0, 127.9, -11.0), (-624.6, -127.9, 12.0), (-626.0, -127.9, 11.0), (626.0, -127.9, 11.0), (624.6, -127.9, 12.0), (-626.0, 127.9, 11.0), (-624.6, 127.9, 12.0), (624.6, 127.9, 12.0), (626.0, 127.9, 11.0), (-626.0, -127.9, -11.0), (-626.0, 127.9, -11.0), (-626.0, -127.9, -11.0), (624.6, 127.9, -12.0), (624.6, 127.9, -12.0), (-624.6, 127.9, -12.0), (626.0, 127.9, -11.0), (626.0, -127.9, -11.0), (626.0, 127.9, -11.0), (-624.6, -127.9, -12.0), (-624.6, -127.9, -12.0), (624.6, -127.9, -12.0), (624.6, -127.9, 12.0), (624.6, -127.9, 12.0), (-624.6, -127.9, 12.0), (626.0, -127.9, 11.0), (626.0, 127.9, 11.0), (626.0, -127.9, 11.0), (-624.6, 127.9, 12.0), (-624.6, 127.9, 12.0), (624.6, 127.9, 12.0), (-626.0, 127.9, 11.0), (-626.0, -127.9, 11.0), (-626.0, 127.9, 11.0), (626.0, -127.9, -11.0), (626.0, -127.9, 11.0), (626.0, -127.9, -11.0), (-626.0, -127.9, 11.0), (-626.0, -127.9, -11.0), (-626.0, -127.9, 11.0), (626.0, 127.9, 11.0), (626.0, 127.9, 11.0), (626.0, 127.9, -11.0), (-626.0, 127.9, -11.0), (-626.0, 127.9, 11.0), (-626.0, 127.9, -11.0)], [], [(13, 3, 1), (1, 9, 13), (18, 22, 20), (20, 16, 18), (11, 19, 4), (4, 0, 11), (15, 23, 5), (5, 10, 15), (12, 21, 7), (7, 14, 12), (8, 17, 6), (6, 2, 8), (0, 24, 25), (26, 27, 11), (28, 12, 29), (30, 14, 31), (4, 32, 33), (34, 35, 19), (36, 37, 21), (7, 38, 39), (40, 41, 13), (13, 9, 42), (12, 14, 43), (44, 45, 12), (46, 47, 1), (1, 3, 48), (11, 0, 49), (50, 51, 11), (4, 19, 52), (53, 54, 4), (55, 56, 22), (22, 18, 57), (7, 21, 58), (59, 60, 7), (61, 62, 16), (16, 20, 63), (64, 65, 19), (19, 11, 66), (0, 67, 68), (0, 4, 69), (14, 7, 70), (71, 72, 14), (73, 74, 21), (21, 12, 75)])
_uv = me_box109.uv_layers.new(name='UVMap')
_uv.uv.foreach_set('vector', [-0.9235, 6.282, -0.98, -5.273, 1.943, -5.283, 1.943, -5.283, 2.0, 6.273, -0.9235, 6.282, -0.9431, -5.283, 1.98, -5.273, 1.924, 6.282, 1.924, 6.282, -0.9996, 6.273, -0.9431, -5.283, 0.3953, -5.283, 0.6047, -5.283, 0.6047, 6.273, 0.6047, 6.273, 0.3953, 6.273, 0.3953, -5.283, 0.6047, 1.98, 0.3953, 1.98, 0.3953, -0.943, 0.3953, -0.943, 0.6047, -0.943, 0.6047, 1.98, 0.6047, 6.283, 0.3953, 6.283, 0.3953, -5.273, 0.3953, -5.273, 0.6047, -5.273, 0.6047, 6.283, 0.3953, -0.9997, 0.6047, -0.9997, 0.6047, 1.923, 0.6047, 1.923, 0.3953, 1.923, 0.3953, -0.9997, 0.3953, 6.273, 0.3953, 6.286, 0.3858, 6.273, 0.3858, -5.283, 0.3953, -5.295, 0.3953, -5.283, 0.6047, 6.295, 0.6047, 6.283, 0.6142, 6.282, 0.6142, -5.273, 0.6047, -5.273, 0.6047, -5.286, 0.6047, 6.273, 0.6142, 6.273, 0.6047, 6.286, 0.6047, -5.295, 0.6142, -5.283, 0.6047, -5.283, 0.3953, 6.295, 0.3858, 6.282, 0.3953, 6.283, 0.3953, -5.273, 0.3858, -5.273, 0.3953, -5.286, 2.0, 6.286, -0.9235, 6.295, -0.9235, 6.282, -0.9235, 6.282, 2.0, 6.273, 2.0, 6.286, 0.6047, 6.283, 0.6047, -5.273, 0.6142, -5.273, 0.6142, -5.273, 0.6142, 6.282, 0.6047, 6.283, -0.9801, -5.286, 1.943, -5.295, 1.943, -5.283, 1.943, -5.283, -0.98, -5.273, -0.9801, -5.286, 0.3953, -5.283, 0.3953, 6.273, 0.3858, 6.273, 0.3858, 6.273, 0.3858, -5.283, 0.3953, -5.283, 0.6047, 6.273, 0.6047, -5.283, 0.6142, -5.283, 0.6142, -5.283, 0.6142, 6.273, 0.6047, 6.273, -0.943, -5.295, 1.98, -5.286, 1.98, -5.273, 1.98, -5.273, -0.9431, -5.283, -0.943, -5.295, 0.3953, -5.273, 0.3953, 6.283, 0.3858, 6.282, 0.3858, 6.282, 0.3858, -5.273, 0.3953, -5.273, 1.923, 6.295, -0.9997, 6.286, -0.9996, 6.273, -0.9996, 6.273, 1.924, 6.282, 1.923, 6.295, 0.3953, -5.295, 0.6047, -5.295, 0.6047, -5.283, 0.6047, -5.283, 0.3953, -5.283, 0.3953, -5.295, 0.3953, 6.273, 0.6047, 6.286, 0.3953, 6.286, 0.3953, 6.273, 0.6047, 6.273, 0.6047, 6.286, 0.6047, -5.273, 0.3953, -5.273, 0.3953, -5.286, 0.3953, -5.286, 0.6047, -5.286, 0.6047, -5.273, 0.6047, 6.295, 0.3953, 6.295, 0.3953, 6.283, 0.3953, 6.283, 0.6047, 6.283, 0.6047, 6.295])
me_box109.materials.append(mat_st_wood)
me_box109.use_remesh_preserve_volume = False
me_box109.use_remesh_preserve_attributes = False
me_box109.use_mirror_vertex_groups = False
me_box109.update()
me_box105 = bpy.data.meshes.new('Box105')
me_box105.from_pydata([(-624.6, -136.3, -11.0), (624.6, -135.7, -12.0), (-626.0, 135.7, -11.0), (624.6, 135.7, -12.0), (-624.6, -136.3, 11.0), (626.0, -135.7, 11.0), (-626.0, 135.7, 11.0), (624.6, 136.3, 11.0), (-626.0, -135.7, -11.0), (-624.6, -135.7, -12.0), (626.0, -135.7, -11.0), (624.6, -136.3, -11.0), (-624.6, 136.3, -11.0), (-624.6, 135.7, -12.0), (624.6, 136.3, -11.0), (626.0, 135.7, -11.0), (-624.6, -135.7, 12.0), (-626.0, -135.7, 11.0), (624.6, -135.7, 12.0), (624.6, -136.3, 11.0), (-624.6, 135.7, 12.0), (-624.6, 136.3, 11.0), (624.6, 135.7, 12.0), (626.0, 135.7, 11.0), (-626.0, -135.7, -11.0), (-624.6, -135.7, -12.0), (624.6, -135.7, -12.0), (626.0, -135.7, -11.0), (-626.0, 135.7, -11.0), (-624.6, 135.7, -12.0), (624.6, 135.7, -12.0), (626.0, 135.7, -11.0), (-624.6, -135.7, 12.0), (-626.0, -135.7, 11.0), (626.0, -135.7, 11.0), (624.6, -135.7, 12.0), (-626.0, 135.7, 11.0), (-624.6, 135.7, 12.0), (624.6, 135.7, 12.0), (626.0, 135.7, 11.0), (-626.0, -135.7, -11.0), (-626.0, 135.7, -11.0), (-626.0, -135.7, -11.0), (624.6, 135.7, -12.0), (624.6, 135.7, -12.0), (-624.6, 135.7, -12.0), (626.0, 135.7, -11.0), (626.0, -135.7, -11.0), (626.0, 135.7, -11.0), (-624.6, -135.7, -12.0), (-624.6, -135.7, -12.0), (624.6, -135.7, -12.0), (624.6, -135.7, 12.0), (624.6, -135.7, 12.0), (-624.6, -135.7, 12.0), (626.0, -135.7, 11.0), (626.0, 135.7, 11.0), (626.0, -135.7, 11.0), (-624.6, 135.7, 12.0), (-624.6, 135.7, 12.0), (624.6, 135.7, 12.0), (-626.0, 135.7, 11.0), (-626.0, -135.7, 11.0), (-626.0, 135.7, 11.0), (626.0, -135.7, -11.0), (626.0, -135.7, 11.0), (626.0, -135.7, -11.0), (-626.0, -135.7, 11.0), (-626.0, -135.7, -11.0), (-626.0, -135.7, 11.0), (626.0, 135.7, 11.0), (626.0, 135.7, 11.0), (626.0, 135.7, -11.0), (-626.0, 135.7, -11.0), (-626.0, 135.7, 11.0), (-626.0, 135.7, -11.0)], [], [(13, 3, 1), (1, 9, 13), (18, 22, 20), (20, 16, 18), (11, 19, 4), (4, 0, 11), (15, 23, 5), (5, 10, 15), (12, 21, 7), (7, 14, 12), (8, 17, 6), (6, 2, 8), (0, 24, 25), (26, 27, 11), (28, 12, 29), (30, 14, 31), (4, 32, 33), (34, 35, 19), (36, 37, 21), (7, 38, 39), (40, 41, 13), (13, 9, 42), (12, 14, 43), (44, 45, 12), (46, 47, 1), (1, 3, 48), (11, 0, 49), (50, 51, 11), (4, 19, 52), (53, 54, 4), (55, 56, 22), (22, 18, 57), (7, 21, 58), (59, 60, 7), (61, 62, 16), (16, 20, 63), (64, 65, 19), (19, 11, 66), (0, 67, 68), (0, 4, 69), (14, 7, 70), (71, 72, 14), (73, 74, 21), (21, 12, 75)])
_uv = me_box105.uv_layers.new(name='UVMap')
_uv.uv.foreach_set('vector', [-1.109, 6.283, -1.166, -5.273, 1.934, -5.282, 1.934, -5.282, 1.99, 6.273, -1.109, 6.283, -0.9336, -5.282, 2.166, -5.273, 2.109, 6.283, 2.109, 6.283, -0.9901, 6.273, -0.9336, -5.282, 3.594, -5.283, 3.803, -5.283, 3.803, 6.273, 3.803, 6.273, 3.594, 6.273, 3.594, -5.283, -2.594, 2.166, -2.803, 2.166, -2.803, -0.9335, -2.803, -0.9335, -2.594, -0.9335, -2.594, 2.166, -2.594, 6.283, -2.803, 6.283, -2.803, -5.273, -2.803, -5.273, -2.594, -5.273, -2.594, 6.283, 3.594, -0.9902, 3.803, -0.9902, 3.803, 2.109, 3.803, 2.109, 3.594, 2.109, 3.594, -0.9902, 3.594, 6.273, 3.594, 6.286, 3.584, 6.273, 3.584, -5.282, 3.594, -5.295, 3.594, -5.283, -2.594, 6.296, -2.594, 6.283, -2.584, 6.283, -2.584, -5.273, -2.594, -5.273, -2.594, -5.285, 3.803, 6.273, 3.813, 6.273, 3.803, 6.286, 3.803, -5.295, 3.813, -5.282, 3.803, -5.283, -2.803, 6.296, -2.813, 6.283, -2.803, 6.283, -2.803, -5.273, -2.813, -5.273, -2.803, -5.285, 1.99, 6.286, -1.109, 6.296, -1.109, 6.283, -1.109, 6.283, 1.99, 6.273, 1.99, 6.286, -2.594, 6.283, -2.594, -5.273, -2.584, -5.273, -2.584, -5.273, -2.584, 6.283, -2.594, 6.283, -1.166, -5.285, 1.934, -5.295, 1.934, -5.282, 1.934, -5.282, -1.166, -5.273, -1.166, -5.285, 3.594, -5.283, 3.594, 6.273, 3.584, 6.273, 3.584, 6.273, 3.584, -5.282, 3.594, -5.283, 3.803, 6.273, 3.803, -5.283, 3.813, -5.282, 3.813, -5.282, 3.813, 6.273, 3.803, 6.273, -0.9335, -5.295, 2.166, -5.285, 2.166, -5.273, 2.166, -5.273, -0.9336, -5.282, -0.9335, -5.295, -2.803, -5.273, -2.803, 6.283, -2.813, 6.283, -2.813, 6.283, -2.813, -5.273, -2.803, -5.273, 2.109, 6.296, -0.9902, 6.286, -0.9901, 6.273, -0.9901, 6.273, 2.109, 6.283, 2.109, 6.296, 3.594, -5.295, 3.803, -5.295, 3.803, -5.283, 3.803, -5.283, 3.594, -5.283, 3.594, -5.295, 3.594, 6.273, 3.803, 6.286, 3.594, 6.286, 3.594, 6.273, 3.803, 6.273, 3.803, 6.286, -2.594, -5.273, -2.803, -5.273, -2.803, -5.285, -2.803, -5.285, -2.594, -5.285, -2.594, -5.273, -2.594, 6.296, -2.803, 6.296, -2.803, 6.283, -2.803, 6.283, -2.594, 6.283, -2.594, 6.296])
me_box105.materials.append(mat_st_wood)
me_box105.use_remesh_preserve_volume = False
me_box105.use_remesh_preserve_attributes = False
me_box105.use_mirror_vertex_groups = False
me_box105.update()

# ---- objects
ob_dummy_group06 = bpy.data.objects.new('$$$DUMMY.Group06', None)
ob_right = bpy.data.objects.new('Right', me_box130)
ob_left = bpy.data.objects.new('Left', me_box129)
ob_back = bpy.data.objects.new('Back', me_box127)
ob_frontleft = bpy.data.objects.new('FrontLEft', me_box121)
ob_handleleft = bpy.data.objects.new('HandleLeft', me_box120)
ob_bottom = bpy.data.objects.new('Bottom', me_box109)
ob_top = bpy.data.objects.new('Top', me_box105)

# ---- transforms, parenting, visibility, modifiers, constraints
ob_dummy_group06.location = (0.0, 0.0, 0.0)
ob_dummy_group06.scale = (0.001, 0.001, 0.001)
ob_dummy_group06.empty_image_offset = (0.0, 0.0)
ob_dummy_group06.lineart.crease_threshold = 0.0
ob_right.parent = ob_dummy_group06
ob_right.location = (618.0, 7.972, 168.0)
ob_right.rotation_euler = (-0.0, -1.571, 0.0)
ob_right.scale = (1.0, 0.6505, 1.0)
ob_right.lineart.crease_threshold = 0.0
ob_left.parent = ob_dummy_group06
ob_left.location = (-618.0, 7.972, 168.0)
ob_left.rotation_euler = (-0.0, -1.571, 0.0)
ob_left.scale = (1.0, 0.6505, 1.0)
ob_left.lineart.crease_threshold = 0.0
ob_back.parent = ob_dummy_group06
ob_back.location = (-0.1037, 134.6, 155.2)
ob_back.scale = (1.997, 1.0, 0.5158)
ob_back.lineart.crease_threshold = 0.0
ob_frontleft.parent = ob_dummy_group06
ob_frontleft.location = (-0.3727, -121.1, 168.1)
ob_frontleft.rotation_euler = (1.571, -1.571, 0.0)
ob_frontleft.scale = (1.0, 1.996, 1.0)
ob_frontleft.lineart.crease_threshold = 0.0
ob_handleleft.parent = ob_dummy_group06
ob_handleleft.location = (-5.654, -136.4, 43.86)
ob_handleleft.rotation_euler = (1.571, -1.571, 0.0)
ob_handleleft.scale = (1.0, 1.0, 1.0)
ob_handleleft.lineart.crease_threshold = 0.0
ob_bottom.parent = ob_dummy_group06
ob_bottom.location = (0.0271, -1.352, 0.0)
ob_bottom.scale = (1.0, 1.0, 1.0)
ob_bottom.lineart.crease_threshold = 0.0
ob_top.parent = ob_dummy_group06
ob_top.location = (0.02686, 7.197, 336.0)
ob_top.scale = (1.0, 1.0, 1.0)
ob_top.lineart.crease_threshold = 0.0

# ---- collection membership
col_collection_1.objects.link(ob_dummy_group06)
col_collection_1.objects.link(ob_right)
col_collection_1.objects.link(ob_left)
col_collection_1.objects.link(ob_back)
col_collection_1.objects.link(ob_frontleft)
col_collection_1.objects.link(ob_handleleft)
col_collection_1.objects.link(ob_bottom)
col_collection_1.objects.link(ob_top)

# ---- scene / render settings (as saved in the file)
scene.frame_start = 1; scene.frame_end = 250; scene.frame_set(1)
scene.render.engine = 'BLENDER_EEVEE_NEXT'
scene.render.image_settings.compression = 90
scene.render.resolution_percentage = 50
scene.render.dither_intensity = 0.0
scene.cycles.use_denoising = False
scene.cycles.samples = 10
scene.cycles.sampling_pattern = 'TABULATED_SOBOL'
scene.cycles.light_sampling_threshold = 0.0
scene.cycles.use_adaptive_sampling = False
scene.cycles.use_light_tree = False
scene.cycles.blur_glossy = 0.0
scene.cycles.volume_bounces = 1
scene.cycles.pixel_filter_type = 'GAUSSIAN'
scene.cycles.sample_clamp_indirect = 0.0
scene.view_settings.view_transform = 'Standard'
bpy.context.view_layer.update()

# ---- added for rendering (the .blend has no active camera and no usable light): camera, sun
cam_auto = bpy.data.cameras.new('AutoCamera')
cam_auto.lens = 50.0
cam_auto.sensor_width = 36.0
cam_auto.clip_end = 1000.0
ob_auto_camera = bpy.data.objects.new('AutoCamera', cam_auto)
scene.collection.objects.link(ob_auto_camera)
ob_auto_camera.location = (1.23443, -1.48178, 1.15552)
ob_auto_camera.rotation_euler = (1.09748, -7.21219e-08, 0.694738)
scene.camera = ob_auto_camera
light_auto_sun = bpy.data.lights.new('AutoSun', 'SUN')
light_auto_sun.energy = 3.0
light_auto_sun.angle = 0.0523599
ob_auto_sun = bpy.data.objects.new('AutoSun', light_auto_sun)
scene.collection.objects.link(ob_auto_sun)
ob_auto_sun.rotation_euler = (0.872665, 0.174533, 0.523599)
bpy.context.view_layer.update()
